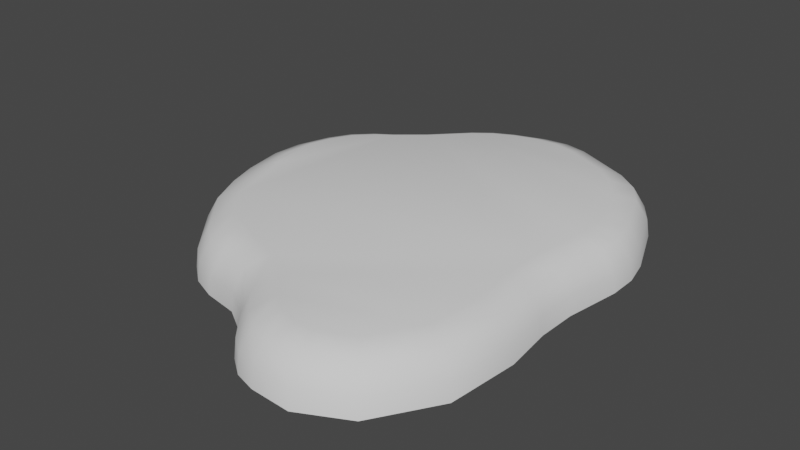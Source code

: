 # Source: Oil.blend  (saved by Blender 2.80.74; exported with 4.5.12 LTS)
import bpy
from mathutils import Matrix  # noqa: F401  (used for matrix-valued properties, if any)

bpy.ops.wm.read_factory_settings(use_empty=True)
scene = bpy.context.scene
scene.name = 'Scene'

# ---- collections
col_collection = bpy.data.collections.new('Collection'); scene.collection.children.link(col_collection)

# ---- world
world_world = bpy.data.worlds.new('World'); scene.world = world_world
world_world.use_nodes = True; world_world.node_tree.nodes.clear()
_N = world_world.node_tree.nodes; _L = world_world.node_tree.links
n0 = _N.new('ShaderNodeOutputWorld'); n0.name = 'World Output'; n0.location = (300, 300)
n1 = _N.new('ShaderNodeBackground'); n1.name = 'Background'; n1.location = (10, 300)
n1.inputs[0].default_value = (0.05088, 0.05088, 0.05088, 1.0)
_L.new(n1.outputs[0], n0.inputs[0])
n0.is_active_output = True
world_world.color = (0.05088, 0.05088, 0.05088)
world_world.use_sun_shadow = False
world_world.sun_shadow_jitter_overblur = 0.0

# ---- meshes
me_plane = bpy.data.meshes.new('Plane')
me_plane.from_pydata([(0.6266, -0.2654, -9.313e-10), (0.6057, -0.4787, -9.313e-10), (0.4918, -0.6597, -9.313e-10), (0.3501, -0.7314, 0.0), (0.6204, -0.2628, 0.055), (0.5217, -0.2592, 0.1427), (0.5874, -0.2601, 0.117), (0.5998, -0.4735, 0.055), (0.5044, -0.4358, 0.1427), (0.5679, -0.459, 0.117), (0.4873, -0.6523, 0.05502), (0.4183, -0.5726, 0.1427), (0.4641, -0.624, 0.117), (0.3474, -0.7231, 0.05502), (0.3238, -0.6204, 0.1427), (0.3387, -0.6875, 0.117), (0.03325, -0.581, 0.0), (-0.05472, -0.5265, 1.746e-09), (-0.0008952, -0.4301, 0.1427), (0.08748, -0.4848, 0.1427), (-0.05321, -0.5206, 0.05499), (0.03484, -0.5751, 0.05499), (0.05133, -0.5448, 0.117), (-0.03692, -0.4902, 0.117), (-0.4308, -0.2761, -4.96e-10), (-0.3279, -0.2326, 0.1427), (-0.4232, -0.2743, 0.05503), (-0.3902, -0.2609, 0.117), (0.6139, 0.001863, -9.313e-10), (0.6104, -0.1176, 1.106e-09), (0.6045, -0.1176, 0.055), (0.608, 0.001883, 0.05501), (0.5059, -0.1151, 0.1427), (0.5093, 0.004493, 0.1427), (0.5752, 0.002666, 0.117), (0.5718, -0.1169, 0.117), (0.6236, 0.3422, -9.313e-10), (0.6423, 0.1712, 9.313e-10), (0.6429, 0.258, -3.492e-10), (0.6357, 0.1673, 0.05503), (0.617, 0.3383, 0.05505), (0.6364, 0.2541, 0.05504), (0.5339, 0.1508, 0.1427), (0.5151, 0.3221, 0.1427), (0.5346, 0.2377, 0.1427), (0.5828, 0.3311, 0.117), (0.6016, 0.1598, 0.117), (0.6022, 0.2467, 0.117), (0.4369, 0.636, -7.156e-10), (0.5537, 0.5136, -2.794e-09), (0.5052, 0.5845, -1.397e-09), (0.5489, 0.5055, 0.05508), (0.432, 0.6279, 0.0551), (0.5004, 0.5764, 0.05509), (0.4727, 0.4264, 0.1427), (0.3553, 0.5493, 0.1427), (0.4239, 0.4977, 0.1427), (0.4062, 0.5996, 0.117), (0.5234, 0.4769, 0.117), (0.4748, 0.548, 0.117), (0.0926, 0.7383, 0.0), (0.2317, 0.7298, 3.26e-09), (0.1628, 0.7452, 9.313e-10), (0.2313, 0.7197, 0.05512), (0.09208, 0.7282, 0.05513), (0.1624, 0.735, 0.05512), (0.2251, 0.6089, 0.1427), (0.08535, 0.6174, 0.1427), (0.1559, 0.6243, 0.1427), (0.08972, 0.689, 0.117), (0.2292, 0.6806, 0.117), (0.1602, 0.696, 0.117), (0.2277, -0.7251, 0.0), (0.107, -0.6661, -1.863e-09), (0.1623, -0.7063, -5.821e-10), (0.1068, -0.6579, 0.055), (0.2277, -0.7169, 0.055), (0.1621, -0.6981, 0.055), (0.1523, -0.5586, 0.1427), (0.2738, -0.6177, 0.1427), (0.208, -0.5987, 0.1427), (0.2412, -0.6824, 0.117), (0.1199, -0.6233, 0.117), (0.1755, -0.6636, 0.117), (-0.1606, -0.5081, 1.295e-09), (-0.3016, -0.4278, 1.164e-09), (-0.2372, -0.4784, 1.048e-09), (-0.2433, -0.3319, 0.1427), (-0.1018, -0.4125, 0.1427), (-0.1786, -0.3828, 0.1427), (-0.2971, -0.4223, 0.05502), (-0.156, -0.5027, 0.055), (-0.2326, -0.4731, 0.05501), (-0.137, -0.4728, 0.117), (-0.2784, -0.3922, 0.117), (-0.2138, -0.443, 0.117), (-0.4907, 0.2855, 3.635e-10), (-0.4035, 0.4016, 4.657e-10), (-0.4557, 0.3499, 5.821e-10), (-0.3092, 0.3321, 0.1427), (-0.3968, 0.2156, 0.1427), (-0.3616, 0.2803, 0.1427), (-0.3961, 0.3965, 0.05511), (-0.4834, 0.2803, 0.0551), (-0.4483, 0.3448, 0.0551), (-0.4532, 0.2579, 0.117), (-0.3658, 0.3743, 0.117), (-0.4181, 0.3225, 0.117), (-0.3394, 0.4441, -3.489e-10), (-0.2554, 0.5142, 3.492e-10), (-0.2502, 0.5077, 0.05512), (-0.3342, 0.4376, 0.05512), (-0.1849, 0.4289, 0.1427), (-0.269, 0.3588, 0.1427), (-0.3117, 0.4102, 0.117), (-0.2277, 0.4803, 0.117), (-0.146, 0.6278, 1.067e-10), (-0.03224, 0.6986, -4.293e-09), (-0.09275, 0.6692, -1.281e-09), (-0.02945, 0.6895, 0.05513), (-0.1432, 0.6187, 0.05513), (-0.08998, 0.6601, 0.05513), (0.02319, 0.5977, 0.1427), (-0.09076, 0.5267, 0.1427), (-0.03742, 0.5682, 0.1427), (-0.1261, 0.5858, 0.117), (-0.01218, 0.6567, 0.117), (-0.07276, 0.6273, 0.117), (-0.5352, 0.07126, -1.436e-09), (-0.529, 0.1631, -3.696e-09), (-0.4168, 0.1515, 0.1427), (-0.423, 0.05949, 0.1427), (-0.5208, 0.1609, 0.05508), (-0.5269, 0.06909, 0.05507), (-0.491, 0.06484, 0.117), (-0.4849, 0.1568, 0.117), (-0.4808, -0.1694, -2.647e-09), (-0.5102, -0.07519, -5.297e-09), (-0.4075, -0.03116, 0.1427), (-0.3781, -0.1254, 0.1427), (-0.385, -0.03312, 0.1427), (-0.3987, -0.03108, 0.1427), (-0.5026, -0.07324, 0.05506), (-0.4732, -0.1674, 0.05505), (-0.4403, -0.1538, 0.117), (-0.4698, -0.05959, 0.117)], [], [(132, 135, 105, 103), (20, 23, 93, 91), (0, 4, 7, 1), (13, 15, 81, 76), (1, 7, 10, 2), (2, 10, 13, 3), (23, 18, 88, 93), (73, 75, 21, 16), (49, 51, 40, 36), (37, 39, 31, 28), (15, 14, 79, 81), (61, 63, 52, 48), (29, 30, 4, 0), (97, 102, 111, 108), (46, 42, 33, 34), (106, 99, 113, 114), (113, 100, 141, 140), (102, 106, 114, 111), (115, 112, 123, 125), (63, 70, 57, 52), (19, 22, 82, 78), (51, 58, 45, 40), (39, 46, 34, 31), (30, 35, 6, 4), (35, 32, 5, 6), (43, 54, 123), (4, 6, 9, 7), (6, 5, 8, 9), (7, 9, 12, 10), (9, 8, 11, 12), (10, 12, 15, 13), (12, 11, 14, 15), (22, 21, 75, 82), (94, 87, 25, 27), (90, 94, 27, 26), (144, 143, 26, 27), (23, 20, 21, 22), (18, 23, 22, 19), (20, 17, 16, 21), (85, 90, 26, 24), (142, 145, 134, 133), (100, 130, 131, 138, 141), (140, 139, 25, 113), (129, 132, 103, 96), (31, 34, 35, 30), (34, 33, 32, 35), (28, 31, 30, 29), (58, 54, 43, 45), (40, 45, 47, 41), (41, 47, 46, 39), (45, 43, 44, 47), (47, 44, 42, 46), (36, 40, 41, 38), (38, 41, 39, 37), (70, 66, 55, 57), (52, 57, 59, 53), (53, 59, 58, 51), (57, 55, 56, 59), (59, 56, 54, 58), (48, 52, 53, 50), (50, 53, 51, 49), (126, 122, 67, 69), (64, 69, 71, 65), (65, 71, 70, 63), (69, 67, 68, 71), (71, 68, 66, 70), (60, 64, 65, 62), (62, 65, 63, 61), (110, 115, 125, 120), (76, 81, 83, 77), (77, 83, 82, 75), (81, 79, 80, 83), (83, 80, 78, 82), (75, 73, 74, 77), (77, 74, 72, 76), (3, 13, 76, 72), (94, 90, 92, 95), (95, 92, 91, 93), (87, 94, 95, 89), (89, 95, 93, 88), (90, 85, 86, 92), (92, 86, 84, 91), (17, 20, 91, 84), (106, 102, 104, 107), (107, 104, 103, 105), (99, 106, 107, 101), (101, 107, 105, 100), (102, 97, 98, 104), (104, 98, 96, 103), (119, 126, 69, 64), (111, 114, 115, 110), (114, 113, 112, 115), (108, 111, 110, 109), (117, 119, 64, 60), (120, 125, 127, 121), (121, 127, 126, 119), (125, 123, 124, 127), (127, 124, 122, 126), (116, 120, 121, 118), (118, 121, 119, 117), (109, 110, 120, 116), (113, 99, 100), (99, 101, 100), (135, 130, 100, 105), (145, 138, 131, 134), (139, 144, 27, 25), (113, 25, 33), (25, 87, 18), (87, 89, 88), (18, 87, 88), (19, 78, 8), (78, 80, 11), (78, 11, 8), (80, 79, 11), (25, 18, 33), (113, 33, 112), (79, 14, 11), (18, 19, 32), (124, 123, 122), (123, 112, 43), (55, 123, 54), (8, 5, 19), (5, 32, 19), (33, 42, 112), (42, 44, 43), (112, 42, 43), (32, 33, 18), (123, 55, 66), (122, 123, 66), (68, 67, 66), (67, 122, 66), (54, 56, 55), (135, 132, 133, 134), (130, 135, 134, 131), (132, 129, 128, 133), (143, 136, 24, 26), (138, 139, 140, 141), (145, 142, 143, 144), (138, 145, 144, 139), (142, 137, 136, 143), (137, 142, 133, 128)])
me_plane.polygons.foreach_set('use_smooth', [True] * 141)
_uv = me_plane.uv_layers.new(name='UVMap')
_uv.uv.foreach_set('vector', [0.0, 0.0, 0.0, 0.0, 0.0, 0.0, 0.0, 0.0, 0.0, 0.0, 0.0, 0.0, 0.0, 0.0, 0.0, 0.0, 0.0, 0.0, 0.0, 0.0, 0.0, 0.0, 0.0, 0.0, 0.0, 0.0, 0.0, 0.0, 0.0, 0.0, 0.0, 0.0, 0.0, 0.0, 0.0, 0.0, 0.0, 0.0, 0.0, 0.0, 0.0, 0.0, 0.0, 0.0, 0.0, 0.0, 0.0, 0.0, 0.0, 0.0, 0.0, 0.0, 0.0, 0.0, 0.0, 0.0, 0.0, 0.0, 0.0, 0.0, 0.0, 0.0, 0.0, 0.0, 0.0, 0.0, 0.0, 0.0, 0.0, 0.0, 0.0, 0.0, 0.0, 0.0, 0.0, 0.0, 0.0, 0.0, 0.0, 0.0, 0.0, 0.0, 0.0, 0.0, 0.0, 0.0, 0.0, 0.0, 0.0, 0.0, 0.0, 0.0, 0.0, 0.0, 0.0, 0.0, 0.0, 0.0, 0.0, 0.0, 0.0, 0.0, 0.0, 0.0, 0.0, 0.0, 0.0, 0.0, 0.0, 0.0, 0.0, 0.0, 0.0, 0.0, 0.0, 0.0, 0.0, 0.0, 0.0, 0.0, 0.0, 0.0, 0.0, 0.0, 0.0, 0.0, 0.0, 0.0, 0.0, 0.0, 0.0, 0.0, 0.0, 0.0, 0.0, 0.0, 0.0, 0.0, 0.0, 0.0, 0.0, 0.0, 0.0, 0.0, 0.0, 0.0, 0.0, 0.0, 0.0, 0.0, 0.0, 0.0, 0.0, 0.0, 0.0, 0.0, 0.0, 0.0, 0.0, 0.0, 0.0, 0.0, 0.0, 0.0, 0.0, 0.0, 0.0, 0.0, 0.0, 0.0, 0.0, 0.0, 0.0, 0.0, 0.0, 0.0, 0.0, 0.0, 0.0, 0.0, 0.0, 0.0, 0.0, 0.0, 0.0, 0.0, 0.0, 0.0, 0.0, 0.0, 0.0, 0.0, 0.0, 0.0, 0.0, 0.0, 0.0, 0.0, 0.0, 0.0, 0.0, 0.0, 0.0, 0.0, 0.0, 0.0, 0.0, 0.0, 0.0, 0.0, 0.0, 0.0, 0.0, 0.0, 0.0, 0.0, 0.0, 0.0, 0.0, 0.0, 0.0, 0.0, 0.0, 0.0, 0.0, 0.0, 0.0, 0.0, 0.0, 0.0, 0.0, 0.0, 0.0, 0.0, 0.0, 0.0, 0.0, 0.0, 0.0, 0.0, 0.0, 0.0, 0.0, 0.0, 0.0, 0.0, 0.0, 0.0, 0.0, 0.0, 0.0, 0.0, 0.0, 0.0, 0.0, 0.0, 0.0, 0.0, 0.0, 0.0, 0.0, 0.0, 0.0, 0.0, 0.0, 0.0, 0.0, 0.0, 0.0, 0.0, 0.0, 0.0, 0.0, 0.0, 0.0, 0.0, 0.0, 0.0, 0.0, 0.0, 0.0, 0.0, 0.0, 0.0, 0.0, 0.0, 0.0, 0.0, 0.0, 0.0, 0.0, 0.0, 0.0, 0.0, 0.0, 0.0, 0.0, 0.0, 0.0, 0.0, 0.0, 0.0, 0.0, 0.0, 0.0, 0.0, 0.0, 0.0, 0.0, 0.0, 0.0, 0.0, 0.0, 0.0, 0.0, 0.0, 0.0, 0.0, 0.0, 0.0, 0.0, 0.0, 0.0, 0.0, 0.0, 0.0, 0.0, 0.0, 0.0, 0.0, 0.0, 0.0, 0.0, 0.0, 0.0, 0.0, 0.0, 0.0, 0.0, 0.0, 0.0, 0.0, 0.0, 0.0, 0.0, 0.0, 0.0, 0.0, 0.0, 0.0, 0.0, 0.0, 0.0, 0.0, 0.0, 0.0, 0.0, 0.0, 0.0, 0.0, 0.0, 0.0, 0.0, 0.0, 0.0, 0.0, 0.0, 0.0, 0.0, 0.0, 0.0, 0.0, 0.0, 0.0, 0.0, 0.0, 0.0, 0.0, 0.0, 0.0, 0.0, 0.0, 0.0, 0.0, 0.0, 0.0, 0.0, 0.0, 0.0, 0.0, 0.0, 0.0, 0.0, 0.0, 0.0, 0.0, 0.0, 0.0, 0.0, 0.0, 0.0, 0.0, 0.0, 0.0, 0.0, 0.0, 0.0, 0.0, 0.0, 0.0, 0.0, 0.0, 0.0, 0.0, 0.0, 0.0, 0.0, 0.0, 0.0, 0.0, 0.0, 0.0, 0.0, 0.0, 0.0, 0.0, 0.0, 0.0, 0.0, 0.0, 0.0, 0.0, 0.0, 0.0, 0.0, 0.0, 0.0, 0.0, 0.0, 0.0, 0.0, 0.0, 0.0, 0.0, 0.0, 0.0, 0.0, 0.0, 0.0, 0.0, 0.0, 0.0, 0.0, 0.0, 0.0, 0.0, 0.0, 0.0, 0.0, 0.0, 0.0, 0.0, 0.0, 0.0, 0.0, 0.0, 0.0, 0.0, 0.0, 0.0, 0.0, 0.0, 0.0, 0.0, 0.0, 0.0, 0.0, 0.0, 0.0, 0.0, 0.0, 0.0, 0.0, 0.0, 0.0, 0.0, 0.0, 0.0, 0.0, 0.0, 0.0, 0.0, 0.0, 0.0, 0.0, 0.0, 0.0, 0.0, 0.0, 0.0, 0.0, 0.0, 0.0, 0.0, 0.0, 0.0, 0.0, 0.0, 0.0, 0.0, 0.0, 0.0, 0.0, 0.0, 0.0, 0.0, 0.0, 0.0, 0.0, 0.0, 0.0, 0.0, 0.0, 0.0, 0.0, 0.0, 0.0, 0.0, 0.0, 0.0, 0.0, 0.0, 0.0, 0.0, 0.0, 0.0, 0.0, 0.0, 0.0, 0.0, 0.0, 0.0, 0.0, 0.0, 0.0, 0.0, 0.0, 0.0, 0.0, 0.0, 0.0, 0.0, 0.0, 0.0, 0.0, 0.0, 0.0, 0.0, 0.0, 0.0, 0.0, 0.0, 0.0, 0.0, 0.0, 0.0, 0.0, 0.0, 0.0, 0.0, 0.0, 0.0, 0.0, 0.0, 0.0, 0.0, 0.0, 0.0, 0.0, 0.0, 0.0, 0.0, 0.0, 0.0, 0.0, 0.0, 0.0, 0.0, 0.0, 0.0, 0.0, 0.0, 0.0, 0.0, 0.0, 0.0, 0.0, 0.0, 0.0, 0.0, 0.0, 0.0, 0.0, 0.0, 0.0, 0.0, 0.0, 0.0, 0.0, 0.0, 0.0, 0.0, 0.0, 0.0, 0.0, 0.0, 0.0, 0.0, 0.0, 0.0, 0.0, 0.0, 0.0, 0.0, 0.0, 0.0, 0.0, 0.0, 0.0, 0.0, 0.0, 0.0, 0.0, 0.0, 0.0, 0.0, 0.0, 0.0, 0.0, 0.0, 0.0, 0.0, 0.0, 0.0, 0.0, 0.0, 0.0, 0.0, 0.0, 0.0, 0.0, 0.0, 0.0, 0.0, 0.0, 0.0, 0.0, 0.0, 0.0, 0.0, 0.0, 0.0, 0.0, 0.0, 0.0, 0.0, 0.0, 0.0, 0.0, 0.0, 0.0, 0.0, 0.0, 0.0, 0.0, 0.0, 0.0, 0.0, 0.0, 0.0, 0.0, 0.0, 0.0, 0.0, 0.0, 0.0, 0.0, 0.0, 0.0, 0.0, 0.0, 0.0, 0.0, 0.0, 0.0, 0.0, 0.0, 0.0, 0.0, 0.0, 0.0, 0.0, 0.0, 0.0, 0.0, 0.0, 0.0, 0.0, 0.0, 0.0, 0.0, 0.0, 0.0, 0.0, 0.0, 0.0, 0.0, 0.0, 0.0, 0.0, 0.0, 0.0, 0.0, 0.0, 0.0, 0.0, 0.0, 0.0, 0.0, 0.0, 0.0, 0.0, 0.0, 0.0, 0.0, 0.0, 0.0, 0.0, 0.0, 0.0, 0.0, 0.0, 0.0, 0.0, 0.0, 0.0, 0.0, 0.0, 0.0, 0.0, 0.0, 0.0, 0.0, 0.0, 0.0, 0.0, 0.0, 0.0, 0.0, 0.0, 0.0, 0.0, 0.0, 0.0, 0.0, 0.0, 0.0, 0.0, 0.0, 0.0, 0.0, 0.0, 0.0, 0.0, 0.0, 0.0, 0.0, 0.0, 0.0, 0.0, 0.0, 0.0, 0.0, 0.0, 0.0, 0.0, 0.0, 0.0, 0.0, 0.0, 0.0, 0.0, 0.0, 0.0, 0.0, 0.0, 0.0, 0.0, 0.0, 0.0, 0.0, 0.0, 0.0, 0.0, 0.0, 0.0, 0.0, 0.0, 0.0, 0.0, 0.0, 0.0, 0.0, 0.0, 0.0, 0.0, 0.0, 0.0, 0.0, 0.0, 0.0, 0.0, 0.0, 0.0, 0.0, 0.0, 0.0, 0.0, 0.0, 0.0, 0.0, 0.0, 0.0, 0.0, 0.0, 0.0, 0.0, 0.0, 0.0, 0.0, 0.0, 0.0, 0.0, 0.0, 0.0, 0.0, 0.0, 0.0, 0.0, 0.0, 0.0, 0.0, 0.0, 0.0, 0.0, 0.0, 0.0, 0.0, 0.0, 0.0, 0.0, 0.0, 0.0, 0.0, 0.0, 0.0, 0.0, 0.0, 0.0, 0.0, 0.0, 0.0, 0.0, 0.0, 0.0, 0.0, 0.0, 0.0, 0.0, 0.0, 0.0, 0.0, 0.0, 0.0, 0.0, 0.0, 0.0, 0.0, 0.0, 0.0, 0.0, 0.0, 0.0, 0.0, 0.0, 0.0, 0.0, 0.0, 0.0, 0.0, 0.0, 0.0, 0.0, 0.0, 0.0, 0.0, 0.0, 0.0, 0.0, 0.0, 0.0, 0.0, 0.0, 0.0, 0.0, 0.0, 0.0, 0.0, 0.0, 0.0, 0.0, 0.0, 0.0, 0.0, 0.0, 0.0, 0.0, 0.0, 0.0, 0.0, 0.0, 0.0, 0.0, 0.0, 0.0, 0.0, 0.0, 0.0, 0.0, 0.0, 0.0, 0.0, 0.0, 0.0, 0.0, 0.0, 0.0, 0.0, 0.0, 0.0, 0.0, 0.0, 0.0, 0.0, 0.0, 0.0, 0.0, 0.0, 0.0, 0.0, 0.0, 0.0, 0.0, 0.0, 0.0, 0.0, 0.0, 0.0, 0.0, 0.0, 0.0, 0.0, 0.0, 0.0, 0.0, 0.0, 0.0, 0.0, 0.0, 0.0, 0.0, 0.0, 0.0, 0.0, 0.0, 0.0, 0.0, 0.0, 0.0, 0.0, 0.0, 0.0, 0.0, 0.0, 0.0, 0.0, 0.0, 0.0, 0.0, 0.0, 0.0, 0.0, 0.0, 0.0, 0.0, 0.0, 0.0, 0.0, 0.0, 0.0, 0.0, 0.0, 0.0, 0.0, 0.0, 0.0, 0.0, 0.0, 0.0, 0.0, 0.0, 0.0, 0.0, 0.0, 0.0, 0.0, 0.0, 0.0, 0.0, 0.0, 0.0, 0.0, 0.0, 0.0, 0.0, 0.0, 0.0, 0.0, 0.0, 0.0, 0.0, 0.0, 0.0, 0.0, 0.0, 0.0, 0.0, 0.0, 0.0, 0.0, 0.0, 0.0, 0.0, 0.0, 0.0, 0.0, 0.0, 0.0, 0.0, 0.0, 0.0, 0.0, 0.0, 0.0, 0.0, 0.0, 0.0, 0.0, 0.0, 0.0, 0.0, 0.0])
me_plane.use_remesh_preserve_volume = False
me_plane.use_remesh_preserve_attributes = False
me_plane.use_mirror_vertex_groups = False
me_plane.update()

# ---- objects
ob_plane = bpy.data.objects.new('Plane', me_plane)

# ---- transforms, parenting, visibility, modifiers, constraints
ob_plane.location = (0.0, 0.0, 0.0)
ob_plane.lineart.crease_threshold = 0.0

# ---- collection membership
col_collection.objects.link(ob_plane)

# ---- scene / render settings (as saved in the file)
scene.frame_start = 1; scene.frame_end = 250; scene.frame_set(1)
scene.render.engine = 'BLENDER_EEVEE_NEXT'
scene.cycles.use_denoising = False
scene.cycles.samples = 128
scene.cycles.sampling_pattern = 'TABULATED_SOBOL'
scene.cycles.use_adaptive_sampling = False
scene.cycles.use_light_tree = False
scene.view_settings.view_transform = 'Filmic'
bpy.context.view_layer.update()

# ---- added for rendering (the .blend has no active camera and no usable light): camera, sun
cam_auto = bpy.data.cameras.new('AutoCamera')
cam_auto.lens = 50.0
cam_auto.sensor_width = 36.0
cam_auto.clip_end = 1000.0
ob_auto_camera = bpy.data.objects.new('AutoCamera', cam_auto)
scene.collection.objects.link(ob_auto_camera)
ob_auto_camera.location = (1.8066, -2.09638, 1.47349)
ob_auto_camera.rotation_euler = (1.09748, -7.21219e-08, 0.694738)
scene.camera = ob_auto_camera
light_auto_sun = bpy.data.lights.new('AutoSun', 'SUN')
light_auto_sun.energy = 3.0
light_auto_sun.angle = 0.0523599
ob_auto_sun = bpy.data.objects.new('AutoSun', light_auto_sun)
scene.collection.objects.link(ob_auto_sun)
ob_auto_sun.rotation_euler = (0.872665, 0.174533, 0.523599)
bpy.context.view_layer.update()
